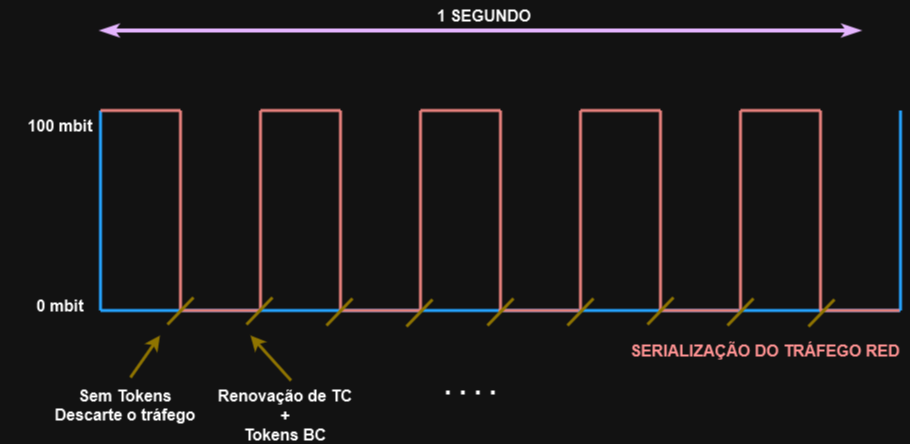

The diagram above was exported from draw.io. Its source (the exported page's mxGraphModel, read from the mxfile embedded in the PNG):
<mxGraphModel dx="2021" dy="716" grid="1" gridSize="10" guides="1" tooltips="1" connect="1" arrows="1" fold="1" page="1" pageScale="1" pageWidth="827" pageHeight="1169" math="0" shadow="0">
  <root>
    <mxCell id="0" />
    <mxCell id="1" parent="0" />
    <mxCell id="3J7ZXyAR9tnkBYV8iA2I-1" value="" style="endArrow=classicThin;html=1;rounded=0;strokeWidth=4;startArrow=classicThin;startFill=1;endFill=1;fillColor=#e1d5e7;strokeColor=#5323A6;" edge="1" parent="1">
      <mxGeometry width="50" height="50" relative="1" as="geometry">
        <mxPoint x="40" y="280" as="sourcePoint" />
        <mxPoint x="800" y="280" as="targetPoint" />
      </mxGeometry>
    </mxCell>
    <mxCell id="3J7ZXyAR9tnkBYV8iA2I-2" value="" style="endArrow=none;html=1;rounded=0;strokeWidth=3;strokeColor=#007FFF;" edge="1" parent="1">
      <mxGeometry width="50" height="50" relative="1" as="geometry">
        <mxPoint x="40" y="560" as="sourcePoint" />
        <mxPoint x="40" y="360" as="targetPoint" />
      </mxGeometry>
    </mxCell>
    <mxCell id="3J7ZXyAR9tnkBYV8iA2I-3" value="" style="endArrow=none;html=1;rounded=0;strokeWidth=3;strokeColor=#007FFF;" edge="1" parent="1">
      <mxGeometry width="50" height="50" relative="1" as="geometry">
        <mxPoint x="840" y="560" as="sourcePoint" />
        <mxPoint x="40" y="560" as="targetPoint" />
      </mxGeometry>
    </mxCell>
    <mxCell id="3J7ZXyAR9tnkBYV8iA2I-4" value="" style="endArrow=none;html=1;rounded=0;strokeWidth=3;strokeColor=#007FFF;" edge="1" parent="1">
      <mxGeometry width="50" height="50" relative="1" as="geometry">
        <mxPoint x="840" y="560" as="sourcePoint" />
        <mxPoint x="840" y="360" as="targetPoint" />
      </mxGeometry>
    </mxCell>
    <mxCell id="3J7ZXyAR9tnkBYV8iA2I-5" value="" style="endArrow=none;html=1;rounded=0;strokeWidth=3;fillColor=#f8cecc;strokeColor=#b85450;" edge="1" parent="1">
      <mxGeometry width="50" height="50" relative="1" as="geometry">
        <mxPoint x="40" y="360" as="sourcePoint" />
        <mxPoint x="120" y="360" as="targetPoint" />
      </mxGeometry>
    </mxCell>
    <mxCell id="3J7ZXyAR9tnkBYV8iA2I-6" value="" style="endArrow=none;html=1;rounded=0;strokeWidth=3;fillColor=#f8cecc;strokeColor=#b85450;" edge="1" parent="1">
      <mxGeometry width="50" height="50" relative="1" as="geometry">
        <mxPoint x="200" y="360" as="sourcePoint" />
        <mxPoint x="280" y="360" as="targetPoint" />
      </mxGeometry>
    </mxCell>
    <mxCell id="3J7ZXyAR9tnkBYV8iA2I-7" value="" style="endArrow=none;html=1;rounded=0;strokeWidth=3;fillColor=#f8cecc;strokeColor=#b85450;" edge="1" parent="1">
      <mxGeometry width="50" height="50" relative="1" as="geometry">
        <mxPoint x="360" y="360" as="sourcePoint" />
        <mxPoint x="440" y="360" as="targetPoint" />
      </mxGeometry>
    </mxCell>
    <mxCell id="3J7ZXyAR9tnkBYV8iA2I-8" value="" style="endArrow=none;html=1;rounded=0;strokeWidth=3;fillColor=#f8cecc;strokeColor=#b85450;" edge="1" parent="1">
      <mxGeometry width="50" height="50" relative="1" as="geometry">
        <mxPoint x="520" y="360" as="sourcePoint" />
        <mxPoint x="600" y="360" as="targetPoint" />
      </mxGeometry>
    </mxCell>
    <mxCell id="3J7ZXyAR9tnkBYV8iA2I-9" value="" style="endArrow=none;html=1;rounded=0;strokeWidth=3;fillColor=#f8cecc;strokeColor=#b85450;" edge="1" parent="1">
      <mxGeometry width="50" height="50" relative="1" as="geometry">
        <mxPoint x="680" y="360" as="sourcePoint" />
        <mxPoint x="760" y="360" as="targetPoint" />
      </mxGeometry>
    </mxCell>
    <mxCell id="3J7ZXyAR9tnkBYV8iA2I-10" value="" style="endArrow=none;html=1;rounded=0;strokeWidth=3;fillColor=#f8cecc;strokeColor=#b85450;" edge="1" parent="1">
      <mxGeometry width="50" height="50" relative="1" as="geometry">
        <mxPoint x="120" y="360" as="sourcePoint" />
        <mxPoint x="120" y="560" as="targetPoint" />
      </mxGeometry>
    </mxCell>
    <mxCell id="3J7ZXyAR9tnkBYV8iA2I-11" value="" style="endArrow=none;html=1;rounded=0;strokeWidth=3;fillColor=#f8cecc;strokeColor=#b85450;" edge="1" parent="1">
      <mxGeometry width="50" height="50" relative="1" as="geometry">
        <mxPoint x="200" y="360" as="sourcePoint" />
        <mxPoint x="200" y="560" as="targetPoint" />
      </mxGeometry>
    </mxCell>
    <mxCell id="3J7ZXyAR9tnkBYV8iA2I-12" value="" style="endArrow=none;html=1;rounded=0;strokeWidth=3;fillColor=#f8cecc;strokeColor=#b85450;" edge="1" parent="1">
      <mxGeometry width="50" height="50" relative="1" as="geometry">
        <mxPoint x="280" y="360" as="sourcePoint" />
        <mxPoint x="280" y="560" as="targetPoint" />
      </mxGeometry>
    </mxCell>
    <mxCell id="3J7ZXyAR9tnkBYV8iA2I-13" value="" style="endArrow=none;html=1;rounded=0;strokeWidth=3;fillColor=#f8cecc;strokeColor=#b85450;" edge="1" parent="1">
      <mxGeometry width="50" height="50" relative="1" as="geometry">
        <mxPoint x="360" y="360" as="sourcePoint" />
        <mxPoint x="360" y="560" as="targetPoint" />
      </mxGeometry>
    </mxCell>
    <mxCell id="3J7ZXyAR9tnkBYV8iA2I-14" value="" style="endArrow=none;html=1;rounded=0;strokeWidth=3;fillColor=#f8cecc;strokeColor=#b85450;" edge="1" parent="1">
      <mxGeometry width="50" height="50" relative="1" as="geometry">
        <mxPoint x="440" y="360" as="sourcePoint" />
        <mxPoint x="440" y="560" as="targetPoint" />
      </mxGeometry>
    </mxCell>
    <mxCell id="3J7ZXyAR9tnkBYV8iA2I-15" value="" style="endArrow=none;html=1;rounded=0;strokeWidth=3;fillColor=#f8cecc;strokeColor=#b85450;" edge="1" parent="1">
      <mxGeometry width="50" height="50" relative="1" as="geometry">
        <mxPoint x="520" y="360" as="sourcePoint" />
        <mxPoint x="520" y="560" as="targetPoint" />
      </mxGeometry>
    </mxCell>
    <mxCell id="3J7ZXyAR9tnkBYV8iA2I-16" value="" style="endArrow=none;html=1;rounded=0;strokeWidth=3;fillColor=#f8cecc;strokeColor=#b85450;" edge="1" parent="1">
      <mxGeometry width="50" height="50" relative="1" as="geometry">
        <mxPoint x="600" y="360" as="sourcePoint" />
        <mxPoint x="600" y="560" as="targetPoint" />
      </mxGeometry>
    </mxCell>
    <mxCell id="3J7ZXyAR9tnkBYV8iA2I-17" value="" style="endArrow=none;html=1;rounded=0;strokeWidth=3;fillColor=#f8cecc;strokeColor=#b85450;" edge="1" parent="1">
      <mxGeometry width="50" height="50" relative="1" as="geometry">
        <mxPoint x="680" y="360" as="sourcePoint" />
        <mxPoint x="680" y="560" as="targetPoint" />
      </mxGeometry>
    </mxCell>
    <mxCell id="3J7ZXyAR9tnkBYV8iA2I-18" value="" style="endArrow=none;html=1;rounded=0;strokeWidth=3;fillColor=#f8cecc;strokeColor=#b85450;" edge="1" parent="1">
      <mxGeometry width="50" height="50" relative="1" as="geometry">
        <mxPoint x="760" y="360" as="sourcePoint" />
        <mxPoint x="760" y="560" as="targetPoint" />
      </mxGeometry>
    </mxCell>
    <mxCell id="3J7ZXyAR9tnkBYV8iA2I-19" value="" style="endArrow=none;html=1;rounded=0;strokeWidth=3;fillColor=#f8cecc;strokeColor=#b85450;" edge="1" parent="1">
      <mxGeometry width="50" height="50" relative="1" as="geometry">
        <mxPoint x="120" y="560" as="sourcePoint" />
        <mxPoint x="200" y="560" as="targetPoint" />
      </mxGeometry>
    </mxCell>
    <mxCell id="3J7ZXyAR9tnkBYV8iA2I-20" value="" style="endArrow=none;html=1;rounded=0;strokeWidth=3;fillColor=#f8cecc;strokeColor=#b85450;" edge="1" parent="1">
      <mxGeometry width="50" height="50" relative="1" as="geometry">
        <mxPoint x="280" y="560" as="sourcePoint" />
        <mxPoint x="360" y="560" as="targetPoint" />
      </mxGeometry>
    </mxCell>
    <mxCell id="3J7ZXyAR9tnkBYV8iA2I-21" value="" style="endArrow=none;html=1;rounded=0;strokeWidth=3;fillColor=#f8cecc;strokeColor=#b85450;" edge="1" parent="1">
      <mxGeometry width="50" height="50" relative="1" as="geometry">
        <mxPoint x="438" y="560" as="sourcePoint" />
        <mxPoint x="518" y="560" as="targetPoint" />
      </mxGeometry>
    </mxCell>
    <mxCell id="3J7ZXyAR9tnkBYV8iA2I-22" value="" style="endArrow=none;html=1;rounded=0;strokeWidth=3;fillColor=#f8cecc;strokeColor=#b85450;" edge="1" parent="1">
      <mxGeometry width="50" height="50" relative="1" as="geometry">
        <mxPoint x="598" y="560" as="sourcePoint" />
        <mxPoint x="678" y="560" as="targetPoint" />
      </mxGeometry>
    </mxCell>
    <mxCell id="3J7ZXyAR9tnkBYV8iA2I-23" value="" style="endArrow=none;html=1;rounded=0;strokeWidth=3;fillColor=#f8cecc;strokeColor=#b85450;" edge="1" parent="1">
      <mxGeometry width="50" height="50" relative="1" as="geometry">
        <mxPoint x="759" y="560" as="sourcePoint" />
        <mxPoint x="839" y="560" as="targetPoint" />
      </mxGeometry>
    </mxCell>
    <mxCell id="3J7ZXyAR9tnkBYV8iA2I-25" value="" style="endArrow=none;html=1;rounded=0;strokeWidth=3;fillColor=#e3c800;strokeColor=#B09500;" edge="1" parent="1">
      <mxGeometry width="50" height="50" relative="1" as="geometry">
        <mxPoint x="107" y="574" as="sourcePoint" />
        <mxPoint x="133" y="547" as="targetPoint" />
      </mxGeometry>
    </mxCell>
    <mxCell id="3J7ZXyAR9tnkBYV8iA2I-26" value="" style="endArrow=none;html=1;rounded=0;strokeWidth=3;fillColor=#e3c800;strokeColor=#B09500;" edge="1" parent="1">
      <mxGeometry width="50" height="50" relative="1" as="geometry">
        <mxPoint x="266" y="575" as="sourcePoint" />
        <mxPoint x="292" y="548" as="targetPoint" />
      </mxGeometry>
    </mxCell>
    <mxCell id="3J7ZXyAR9tnkBYV8iA2I-27" value="" style="endArrow=none;html=1;rounded=0;strokeWidth=3;fillColor=#e3c800;strokeColor=#B09500;" edge="1" parent="1">
      <mxGeometry width="50" height="50" relative="1" as="geometry">
        <mxPoint x="346" y="576" as="sourcePoint" />
        <mxPoint x="372" y="549" as="targetPoint" />
      </mxGeometry>
    </mxCell>
    <mxCell id="3J7ZXyAR9tnkBYV8iA2I-28" value="" style="endArrow=none;html=1;rounded=0;strokeWidth=3;fillColor=#e3c800;strokeColor=#B09500;" edge="1" parent="1">
      <mxGeometry width="50" height="50" relative="1" as="geometry">
        <mxPoint x="427" y="575" as="sourcePoint" />
        <mxPoint x="453" y="548" as="targetPoint" />
      </mxGeometry>
    </mxCell>
    <mxCell id="3J7ZXyAR9tnkBYV8iA2I-29" value="" style="endArrow=none;html=1;rounded=0;strokeWidth=3;fillColor=#e3c800;strokeColor=#B09500;" edge="1" parent="1">
      <mxGeometry width="50" height="50" relative="1" as="geometry">
        <mxPoint x="507" y="575" as="sourcePoint" />
        <mxPoint x="533" y="548" as="targetPoint" />
      </mxGeometry>
    </mxCell>
    <mxCell id="3J7ZXyAR9tnkBYV8iA2I-30" value="" style="endArrow=none;html=1;rounded=0;strokeWidth=3;fillColor=#e3c800;strokeColor=#B09500;" edge="1" parent="1">
      <mxGeometry width="50" height="50" relative="1" as="geometry">
        <mxPoint x="587" y="574" as="sourcePoint" />
        <mxPoint x="613" y="547" as="targetPoint" />
      </mxGeometry>
    </mxCell>
    <mxCell id="3J7ZXyAR9tnkBYV8iA2I-31" value="" style="endArrow=none;html=1;rounded=0;strokeWidth=3;fillColor=#e3c800;strokeColor=#B09500;" edge="1" parent="1">
      <mxGeometry width="50" height="50" relative="1" as="geometry">
        <mxPoint x="667" y="575" as="sourcePoint" />
        <mxPoint x="693" y="548" as="targetPoint" />
      </mxGeometry>
    </mxCell>
    <mxCell id="3J7ZXyAR9tnkBYV8iA2I-32" value="" style="endArrow=none;html=1;rounded=0;strokeWidth=3;fillColor=#e3c800;strokeColor=#B09500;" edge="1" parent="1">
      <mxGeometry width="50" height="50" relative="1" as="geometry">
        <mxPoint x="748" y="576" as="sourcePoint" />
        <mxPoint x="774" y="549" as="targetPoint" />
      </mxGeometry>
    </mxCell>
    <mxCell id="3J7ZXyAR9tnkBYV8iA2I-33" value="" style="endArrow=none;html=1;rounded=0;strokeWidth=3;fillColor=#e3c800;strokeColor=#B09500;" edge="1" parent="1">
      <mxGeometry width="50" height="50" relative="1" as="geometry">
        <mxPoint x="186" y="574" as="sourcePoint" />
        <mxPoint x="212" y="547" as="targetPoint" />
      </mxGeometry>
    </mxCell>
    <mxCell id="3J7ZXyAR9tnkBYV8iA2I-34" value="" style="endArrow=classic;html=1;rounded=0;strokeWidth=3;fillColor=#e3c800;strokeColor=#B09500;startArrow=none;startFill=0;endFill=1;" edge="1" parent="1">
      <mxGeometry width="50" height="50" relative="1" as="geometry">
        <mxPoint x="70" y="627" as="sourcePoint" />
        <mxPoint x="99.47368421052624" y="585" as="targetPoint" />
      </mxGeometry>
    </mxCell>
    <mxCell id="3J7ZXyAR9tnkBYV8iA2I-36" value="0 mbit" style="text;html=1;strokeColor=none;fillColor=none;align=center;verticalAlign=middle;whiteSpace=wrap;rounded=0;strokeWidth=7;fontSize=16;fontStyle=1" vertex="1" parent="1">
      <mxGeometry x="-60" y="540" width="120" height="30" as="geometry" />
    </mxCell>
    <mxCell id="3J7ZXyAR9tnkBYV8iA2I-38" value="1 SEGUNDO" style="text;html=1;strokeColor=none;fillColor=none;align=center;verticalAlign=middle;whiteSpace=wrap;rounded=0;strokeWidth=7;fontSize=16;fontStyle=1" vertex="1" parent="1">
      <mxGeometry x="364" y="250" width="120" height="30" as="geometry" />
    </mxCell>
    <mxCell id="3J7ZXyAR9tnkBYV8iA2I-39" value="100 mbit" style="text;html=1;strokeColor=none;fillColor=none;align=center;verticalAlign=middle;whiteSpace=wrap;rounded=0;strokeWidth=7;fontSize=16;fontStyle=1" vertex="1" parent="1">
      <mxGeometry x="-60" y="360" width="120" height="30" as="geometry" />
    </mxCell>
    <mxCell id="3J7ZXyAR9tnkBYV8iA2I-40" value="&lt;div&gt;Sem Tokens&lt;/div&gt;&lt;div&gt;Descarte o tráfego&lt;br&gt;&lt;/div&gt;" style="text;html=1;strokeColor=none;fillColor=none;align=center;verticalAlign=middle;whiteSpace=wrap;rounded=0;strokeWidth=7;fontSize=16;fontStyle=1" vertex="1" parent="1">
      <mxGeometry x="-10" y="640" width="150" height="30" as="geometry" />
    </mxCell>
    <mxCell id="3J7ZXyAR9tnkBYV8iA2I-41" value="" style="endArrow=classic;html=1;rounded=0;strokeWidth=3;fillColor=#e3c800;strokeColor=#B09500;startArrow=none;startFill=0;endFill=1;" edge="1" parent="1">
      <mxGeometry width="50" height="50" relative="1" as="geometry">
        <mxPoint x="230.53" y="630" as="sourcePoint" />
        <mxPoint x="190.00368421052625" y="585" as="targetPoint" />
      </mxGeometry>
    </mxCell>
    <mxCell id="3J7ZXyAR9tnkBYV8iA2I-42" value="&lt;div&gt;Renovação de TC +&lt;/div&gt;&lt;div&gt;Tokens BC&lt;br&gt;&lt;/div&gt;" style="text;html=1;strokeColor=none;fillColor=none;align=center;verticalAlign=middle;whiteSpace=wrap;rounded=0;strokeWidth=7;fontSize=16;fontStyle=1" vertex="1" parent="1">
      <mxGeometry x="150" y="650" width="150" height="30" as="geometry" />
    </mxCell>
    <mxCell id="3J7ZXyAR9tnkBYV8iA2I-43" value=". . . .&amp;nbsp; " style="text;html=1;strokeColor=none;fillColor=none;align=center;verticalAlign=middle;whiteSpace=wrap;rounded=0;strokeWidth=7;fontSize=27;fontStyle=1" vertex="1" parent="1">
      <mxGeometry x="339" y="620" width="150" height="30" as="geometry" />
    </mxCell>
    <mxCell id="3J7ZXyAR9tnkBYV8iA2I-44" value="SERIALIZAÇÃO DO TRÁFEGO RED" style="text;html=1;strokeColor=none;fillColor=none;align=center;verticalAlign=middle;whiteSpace=wrap;rounded=0;strokeWidth=7;fontSize=16;fontStyle=1;fontColor=#FF0000;" vertex="1" parent="1">
      <mxGeometry x="560" y="585" width="290" height="30" as="geometry" />
    </mxCell>
  </root>
</mxGraphModel>